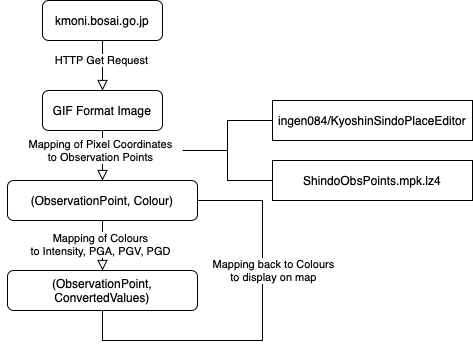

The diagram above was exported from draw.io. Its source (the exported page's mxGraphModel, read from the mxfile embedded in the PNG):
<mxGraphModel dx="1185" dy="678" grid="1" gridSize="10" guides="1" tooltips="1" connect="1" arrows="1" fold="1" page="1" pageScale="1" pageWidth="583" pageHeight="413" math="0" shadow="0">
  <root>
    <mxCell id="WIyWlLk6GJQsqaUBKTNV-0" />
    <mxCell id="WIyWlLk6GJQsqaUBKTNV-1" parent="WIyWlLk6GJQsqaUBKTNV-0" />
    <mxCell id="WIyWlLk6GJQsqaUBKTNV-2" value="" style="rounded=0;html=1;jettySize=auto;orthogonalLoop=1;fontSize=11;endArrow=block;endFill=0;endSize=8;strokeWidth=1;shadow=0;labelBackgroundColor=none;edgeStyle=orthogonalEdgeStyle;entryX=0.5;entryY=0;entryDx=0;entryDy=0;" parent="WIyWlLk6GJQsqaUBKTNV-1" source="WIyWlLk6GJQsqaUBKTNV-3" target="WIyWlLk6GJQsqaUBKTNV-7" edge="1">
      <mxGeometry relative="1" as="geometry">
        <mxPoint x="165" y="140" as="targetPoint" />
      </mxGeometry>
    </mxCell>
    <mxCell id="Ve1Vkk34Bk3RIba6Zb0x-0" value="HTTP Get Request" style="edgeLabel;html=1;align=center;verticalAlign=middle;resizable=0;points=[];" vertex="1" connectable="0" parent="WIyWlLk6GJQsqaUBKTNV-2">
      <mxGeometry x="-0.196" y="-1" relative="1" as="geometry">
        <mxPoint as="offset" />
      </mxGeometry>
    </mxCell>
    <mxCell id="WIyWlLk6GJQsqaUBKTNV-3" value="kmoni.bosai.go.jp" style="rounded=1;whiteSpace=wrap;html=1;fontSize=12;glass=0;strokeWidth=1;shadow=0;" parent="WIyWlLk6GJQsqaUBKTNV-1" vertex="1">
      <mxGeometry x="105" y="40" width="120" height="40" as="geometry" />
    </mxCell>
    <mxCell id="Ve1Vkk34Bk3RIba6Zb0x-3" style="edgeStyle=orthogonalEdgeStyle;rounded=0;orthogonalLoop=1;jettySize=auto;html=1;exitX=0.5;exitY=1;exitDx=0;exitDy=0;endArrow=block;endFill=0;endSize=8;" edge="1" parent="WIyWlLk6GJQsqaUBKTNV-1" source="WIyWlLk6GJQsqaUBKTNV-7" target="WIyWlLk6GJQsqaUBKTNV-12">
      <mxGeometry relative="1" as="geometry" />
    </mxCell>
    <mxCell id="Ve1Vkk34Bk3RIba6Zb0x-4" value="Mapping of Pixel Coordinates&lt;div&gt;to Observation Points&lt;/div&gt;" style="edgeLabel;html=1;align=center;verticalAlign=middle;resizable=0;points=[];" vertex="1" connectable="0" parent="Ve1Vkk34Bk3RIba6Zb0x-3">
      <mxGeometry x="-0.219" y="-2" relative="1" as="geometry">
        <mxPoint as="offset" />
      </mxGeometry>
    </mxCell>
    <mxCell id="WIyWlLk6GJQsqaUBKTNV-7" value="GIF Format Image" style="rounded=1;whiteSpace=wrap;html=1;fontSize=12;glass=0;strokeWidth=1;shadow=0;" parent="WIyWlLk6GJQsqaUBKTNV-1" vertex="1">
      <mxGeometry x="105" y="130" width="120" height="40" as="geometry" />
    </mxCell>
    <mxCell id="Ve1Vkk34Bk3RIba6Zb0x-8" style="edgeStyle=orthogonalEdgeStyle;rounded=0;orthogonalLoop=1;jettySize=auto;html=1;entryX=0;entryY=0.5;entryDx=0;entryDy=0;exitX=0.5;exitY=1;exitDx=0;exitDy=0;" edge="1" parent="WIyWlLk6GJQsqaUBKTNV-1" source="WIyWlLk6GJQsqaUBKTNV-11" target="WIyWlLk6GJQsqaUBKTNV-12">
      <mxGeometry relative="1" as="geometry">
        <mxPoint x="55" y="340" as="sourcePoint" />
        <Array as="points">
          <mxPoint x="165" y="380" />
          <mxPoint x="325" y="380" />
          <mxPoint x="325" y="240" />
        </Array>
      </mxGeometry>
    </mxCell>
    <mxCell id="Ve1Vkk34Bk3RIba6Zb0x-9" value="Mapping back to Colours&lt;div&gt;to display on map&lt;/div&gt;" style="edgeLabel;html=1;align=center;verticalAlign=middle;resizable=0;points=[];" vertex="1" connectable="0" parent="Ve1Vkk34Bk3RIba6Zb0x-8">
      <mxGeometry x="-0.4453" y="2" relative="1" as="geometry">
        <mxPoint x="38" y="-68" as="offset" />
      </mxGeometry>
    </mxCell>
    <mxCell id="WIyWlLk6GJQsqaUBKTNV-11" value="(ObservationPoint, ConvertedValues)" style="rounded=1;whiteSpace=wrap;html=1;fontSize=12;glass=0;strokeWidth=1;shadow=0;" parent="WIyWlLk6GJQsqaUBKTNV-1" vertex="1">
      <mxGeometry x="70" y="310" width="190" height="40" as="geometry" />
    </mxCell>
    <mxCell id="Ve1Vkk34Bk3RIba6Zb0x-5" style="edgeStyle=orthogonalEdgeStyle;rounded=0;orthogonalLoop=1;jettySize=auto;html=1;exitX=0.5;exitY=1;exitDx=0;exitDy=0;endSize=8;endArrow=block;endFill=0;" edge="1" parent="WIyWlLk6GJQsqaUBKTNV-1" source="WIyWlLk6GJQsqaUBKTNV-12" target="WIyWlLk6GJQsqaUBKTNV-11">
      <mxGeometry relative="1" as="geometry" />
    </mxCell>
    <mxCell id="Ve1Vkk34Bk3RIba6Zb0x-6" value="Mapping of Colours&lt;div&gt;to Intensity, PGA, PGV, PGD&lt;/div&gt;" style="edgeLabel;html=1;align=center;verticalAlign=middle;resizable=0;points=[];" vertex="1" connectable="0" parent="Ve1Vkk34Bk3RIba6Zb0x-5">
      <mxGeometry x="-0.0286" y="-2" relative="1" as="geometry">
        <mxPoint as="offset" />
      </mxGeometry>
    </mxCell>
    <mxCell id="WIyWlLk6GJQsqaUBKTNV-12" value="(ObservationPoint, Colour)" style="rounded=1;whiteSpace=wrap;html=1;fontSize=12;glass=0;strokeWidth=1;shadow=0;" parent="WIyWlLk6GJQsqaUBKTNV-1" vertex="1">
      <mxGeometry x="70" y="220" width="190" height="40" as="geometry" />
    </mxCell>
    <mxCell id="Ve1Vkk34Bk3RIba6Zb0x-10" value="ingen084/KyoshinSindoPlaceEditor" style="rounded=0;whiteSpace=wrap;html=1;fontSize=12;glass=0;strokeWidth=1;shadow=0;" vertex="1" parent="WIyWlLk6GJQsqaUBKTNV-1">
      <mxGeometry x="335" y="140" width="200" height="40" as="geometry" />
    </mxCell>
    <mxCell id="Ve1Vkk34Bk3RIba6Zb0x-11" value="ShindoObsPoints.mpk.lz4" style="rounded=0;whiteSpace=wrap;html=1;fontSize=12;glass=0;strokeWidth=1;shadow=0;" vertex="1" parent="WIyWlLk6GJQsqaUBKTNV-1">
      <mxGeometry x="335" y="200" width="200" height="40" as="geometry" />
    </mxCell>
    <mxCell id="Ve1Vkk34Bk3RIba6Zb0x-12" value="" style="strokeWidth=1;html=1;shape=mxgraph.flowchart.annotation_2;align=left;labelPosition=right;pointerEvents=1;" vertex="1" parent="WIyWlLk6GJQsqaUBKTNV-1">
      <mxGeometry x="245" y="160" width="90" height="60" as="geometry" />
    </mxCell>
  </root>
</mxGraphModel>